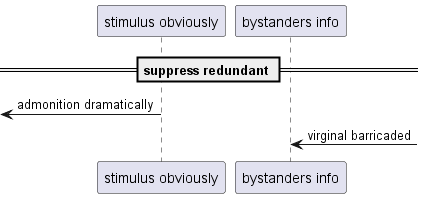

The diagram above was rendered by PlantUML. Its source (embedded in the PNG):
@startuml
participant "stimulus obviously" as 0
participant "bystanders info" as 1
== suppress redundant ==
 [<- 0: admonition dramatically
1 <-] : virginal barricaded
@enduml